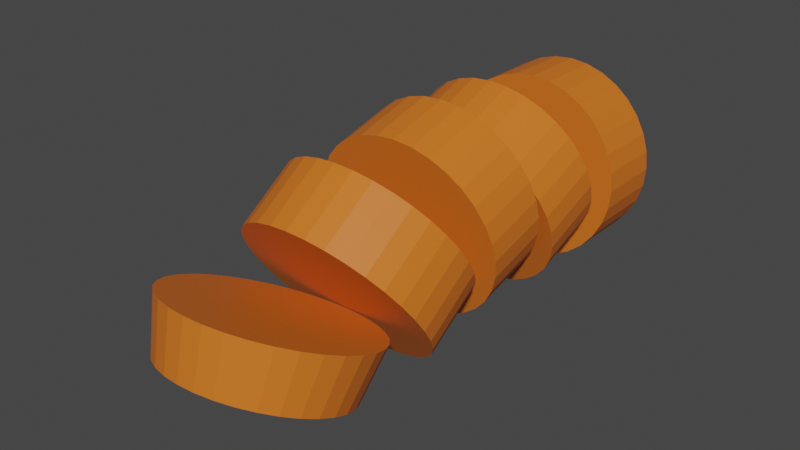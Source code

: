 # Source: carrot_kruzhok_7.blend  (saved by Blender 3.4.6; exported with 4.5.12 LTS)
import bpy
from mathutils import Matrix  # noqa: F401  (used for matrix-valued properties, if any)

bpy.ops.wm.read_factory_settings(use_empty=True)
scene = bpy.context.scene
scene.name = 'Scene'

# ---- collections
col_collection = bpy.data.collections.new('Collection'); scene.collection.children.link(col_collection)

# ---- materials (node trees are filled in below, after node groups)
mat_material_001 = bpy.data.materials.new('Material.001')
mat_material_001.use_transparent_shadow = False

# ---- material node trees
mat_material_001.use_nodes = True; mat_material_001.node_tree.nodes.clear()
_N = mat_material_001.node_tree.nodes; _L = mat_material_001.node_tree.links
n0 = _N.new('ShaderNodeBsdfPrincipled'); n0.name = 'Principled BSDF'; n0.location = (10, 300)
n0.distribution = 'GGX'
n0.subsurface_method = 'RANDOM_WALK_SKIN'
n0.inputs[0].default_value = (0.723, 0.1657, 0.01535, 1.0)
n0.inputs[3].default_value = 1.45
n0.inputs[27].default_value = (0.0, 0.0, 0.0, 1.0)
n0.inputs[28].default_value = 1.0
n1 = _N.new('ShaderNodeOutputMaterial'); n1.name = 'Material Output'; n1.location = (300, 300)
_L.new(n0.outputs[0], n1.inputs[0])
n1.is_active_output = True

# ---- world
world_world = bpy.data.worlds.new('World'); scene.world = world_world
world_world.use_nodes = True; world_world.node_tree.nodes.clear()
_N = world_world.node_tree.nodes; _L = world_world.node_tree.links
n0 = _N.new('ShaderNodeOutputWorld'); n0.name = 'World Output'; n0.location = (300, 300)
n1 = _N.new('ShaderNodeBackground'); n1.name = 'Background'; n1.location = (10, 300)
n1.inputs[0].default_value = (0.05088, 0.05088, 0.05088, 1.0)
_L.new(n1.outputs[0], n0.inputs[0])
n0.is_active_output = True
world_world.color = (0.05088, 0.05088, 0.05088)
world_world.use_sun_shadow = False
world_world.sun_shadow_jitter_overblur = 0.0

# ---- meshes
me_circle_009 = bpy.data.meshes.new('Circle.009')
me_circle_009.from_pydata([(0.4598, -1.11, -4.033), (0.4598, -1.11, -4.465), (0.6676, -0.9991, -4.465), (0.6676, -0.9991, -4.033), (0.2344, 1.179, -4.033), (0.2344, 1.179, -4.465), (-3.004e-09, 1.202, -4.465), (-3.004e-09, 1.202, -4.033), (-0.8497, 0.8497, -4.033), (-0.8497, 0.8497, -4.465), (-0.9991, 0.6676, -4.465), (-0.9991, 0.6676, -4.033), (0.2344, -1.179, -4.033), (0.2344, -1.179, -4.465), (0.4598, 1.11, -4.033), (0.4598, 1.11, -4.465), (-0.6676, 0.9991, -4.033), (-0.6676, 0.9991, -4.465), (-3.004e-09, -1.202, -4.033), (-3.004e-09, -1.202, -4.465), (0.6676, 0.9991, -4.033), (0.6676, 0.9991, -4.465), (-0.4598, 1.11, -4.033), (-0.4598, 1.11, -4.465), (-0.2344, -1.179, -4.033), (-0.2344, -1.179, -4.465), (0.8497, 0.8497, -4.033), (0.8497, 0.8497, -4.465), (-0.2344, 1.179, -4.033), (-0.2344, 1.179, -4.465), (-0.4598, -1.11, -4.033), (-0.4598, -1.11, -4.465), (0.9991, 0.6676, -4.033), (0.9991, 0.6676, -4.465), (-0.6676, -0.9991, -4.033), (-0.6676, -0.9991, -4.465), (1.11, 0.4598, -4.033), (1.11, 0.4598, -4.465), (-0.8497, -0.8497, -4.033), (-0.8497, -0.8497, -4.465), (1.179, 0.2344, -4.033), (1.179, 0.2344, -4.465), (-0.9991, -0.6676, -4.033), (-0.9991, -0.6676, -4.465), (1.202, 3.03e-07, -4.033), (1.202, 3.356e-07, -4.465), (-1.11, -0.4598, -4.033), (-1.11, -0.4598, -4.465), (1.179, -0.2344, -4.033), (1.179, -0.2344, -4.465), (-1.179, -0.2344, -4.033), (-1.179, -0.2344, -4.465), (1.11, -0.4598, -4.033), (1.11, -0.4598, -4.465), (-1.202, 3.03e-07, -4.033), (-1.202, 3.356e-07, -4.465), (0.9991, -0.6676, -4.033), (0.9991, -0.6676, -4.465), (-1.179, 0.2344, -4.033), (-1.179, 0.2344, -4.465), (0.8497, -0.8497, -4.033), (0.8497, -0.8497, -4.465), (-1.11, 0.4598, -4.033), (-1.11, 0.4598, -4.465)], [], [(62, 11, 10, 63), (60, 3, 2, 61), (58, 62, 63, 59), (56, 60, 61, 57), (54, 58, 59, 55), (52, 56, 57, 53), (50, 54, 55, 51), (48, 52, 53, 49), (46, 50, 51, 47), (44, 48, 49, 45), (42, 46, 47, 43), (40, 44, 45, 41), (38, 42, 43, 39), (36, 40, 41, 37), (34, 38, 39, 35), (32, 36, 37, 33), (30, 34, 35, 31), (28, 7, 6, 29), (26, 32, 33, 27), (24, 30, 31, 25), (22, 28, 29, 23), (20, 26, 27, 21), (18, 24, 25, 19), (16, 22, 23, 17), (14, 20, 21, 15), (12, 18, 19, 13), (8, 16, 17, 9), (4, 14, 15, 5), (0, 12, 13, 1), (11, 8, 9, 10), (7, 4, 5, 6), (3, 0, 1, 2), (10, 9, 17, 23, 29, 6, 5, 15, 21, 27, 33, 37, 41, 45, 49, 53, 57, 61, 2, 1, 13, 19, 25, 31, 35, 39, 43, 47, 51, 55, 59, 63), (11, 62, 58, 54, 50, 46, 42, 38, 34, 30, 24, 18, 12, 0, 3, 60, 56, 52, 48, 44, 40, 36, 32, 26, 20, 14, 4, 7, 28, 22, 16, 8)])
_uv = me_circle_009.uv_layers.new(name='UVMap')
_uv.uv.foreach_set('vector', [0.0, 0.0, 0.0, 0.0, 0.0, 0.0, 0.0, 0.0, 0.0, 0.0, 0.0, 0.0, 0.0, 0.0, 0.0, 0.0, 0.0, 0.0, 0.0, 0.0, 0.0, 0.0, 0.0, 0.0, 0.0, 0.0, 0.0, 0.0, 0.0, 0.0, 0.0, 0.0, 0.0, 0.0, 0.0, 0.0, 0.0, 0.0, 0.0, 0.0, 0.0, 0.0, 0.0, 0.0, 0.0, 0.0, 0.0, 0.0, 0.0, 0.0, 0.0, 0.0, 0.0, 0.0, 0.0, 0.0, 0.0, 0.0, 0.0, 0.0, 0.0, 0.0, 0.0, 0.0, 0.0, 0.0, 0.0, 0.0, 0.0, 0.0, 0.0, 0.0, 0.0, 0.0, 0.0, 0.0, 0.0, 0.0, 0.0, 0.0, 0.0, 0.0, 0.0, 0.0, 0.0, 0.0, 0.0, 0.0, 0.0, 0.0, 0.0, 0.0, 0.0, 0.0, 0.0, 0.0, 0.0, 0.0, 0.0, 0.0, 0.0, 0.0, 0.0, 0.0, 0.0, 0.0, 0.0, 0.0, 0.0, 0.0, 0.0, 0.0, 0.0, 0.0, 0.0, 0.0, 0.0, 0.0, 0.0, 0.0, 0.0, 0.0, 0.0, 0.0, 0.0, 0.0, 0.0, 0.0, 0.0, 0.0, 0.0, 0.0, 0.0, 0.0, 0.0, 0.0, 0.0, 0.0, 0.0, 0.0, 0.0, 0.0, 0.0, 0.0, 0.0, 0.0, 0.0, 0.0, 0.0, 0.0, 0.0, 0.0, 0.0, 0.0, 0.0, 0.0, 0.0, 0.0, 0.0, 0.0, 0.0, 0.0, 0.0, 0.0, 0.0, 0.0, 0.0, 0.0, 0.0, 0.0, 0.0, 0.0, 0.0, 0.0, 0.0, 0.0, 0.0, 0.0, 0.0, 0.0, 0.0, 0.0, 0.0, 0.0, 0.0, 0.0, 0.0, 0.0, 0.0, 0.0, 0.0, 0.0, 0.0, 0.0, 0.0, 0.0, 0.0, 0.0, 0.0, 0.0, 0.0, 0.0, 0.0, 0.0, 0.0, 0.0, 0.0, 0.0, 0.0, 0.0, 0.0, 0.0, 0.0, 0.0, 0.0, 0.0, 0.0, 0.0, 0.0, 0.0, 0.0, 0.0, 0.0, 0.0, 0.0, 0.0, 0.0, 0.0, 0.0, 0.0, 0.0, 0.0, 0.0, 0.0, 0.0, 0.0, 0.0, 0.0, 0.0, 0.0, 0.0, 0.0, 0.0, 0.0, 0.0, 0.0, 0.0, 0.0, 0.0, 0.0, 0.0, 0.0, 0.0, 0.0, 0.0, 0.0, 0.0, 0.0, 0.0, 0.0, 0.0, 0.0, 0.0, 0.0, 0.0, 0.0, 0.0, 0.0, 0.0, 0.0, 0.0, 0.0, 0.0, 0.0, 0.0, 0.0, 0.0, 0.0, 0.0, 0.0, 0.0, 0.0, 0.0, 0.0, 0.0, 0.0, 0.0, 0.0, 0.0, 0.0, 0.0, 0.0, 0.0, 0.0, 0.0, 0.0, 0.0, 0.0, 0.0, 0.0, 0.0, 0.0, 0.0, 0.0, 0.0, 0.0, 0.0, 0.0, 0.0, 0.0, 0.0, 0.0, 0.0, 0.0, 0.0, 0.0, 0.0, 0.0, 0.0, 0.0, 0.0, 0.0, 0.0, 0.0, 0.0, 0.0, 0.0, 0.0, 0.0, 0.0, 0.0, 0.0, 0.0, 0.0, 0.0, 0.0, 0.0, 0.0, 0.0, 0.0, 0.0, 0.0, 0.0, 0.0, 0.0, 0.0, 0.0, 0.0, 0.0, 0.0, 0.0, 0.0, 0.0, 0.0, 0.0, 0.0, 0.0, 0.0, 0.0, 0.0, 0.0, 0.0, 0.0, 0.0, 0.0, 0.0, 0.0, 0.0, 0.0, 0.0, 0.0, 0.0, 0.0, 0.0, 0.0, 0.0, 0.0, 0.0, 0.0, 0.0, 0.0, 0.0, 0.0, 0.0])
me_circle_009.materials.append(mat_material_001)
me_circle_009.update()
me_circle_010 = bpy.data.meshes.new('Circle.010')
me_circle_010.from_pydata([(0.4598, -1.11, -3.601), (0.4598, -1.11, -4.033), (0.6676, -0.9991, -4.033), (0.6676, -0.9991, -3.601), (0.2344, 1.179, -3.601), (0.2344, 1.179, -4.033), (-3.004e-09, 1.202, -4.033), (-3.004e-09, 1.202, -3.601), (-0.8497, 0.8497, -3.601), (-0.8497, 0.8497, -4.033), (-0.9991, 0.6676, -4.033), (-0.9991, 0.6676, -3.601), (0.2344, -1.179, -3.601), (0.2344, -1.179, -4.033), (0.4598, 1.11, -3.601), (0.4598, 1.11, -4.033), (-0.6676, 0.9991, -3.601), (-0.6676, 0.9991, -4.033), (-3.004e-09, -1.202, -3.601), (-3.004e-09, -1.202, -4.033), (0.6676, 0.9991, -3.601), (0.6676, 0.9991, -4.033), (-0.4598, 1.11, -3.601), (-0.4598, 1.11, -4.033), (-0.2344, -1.179, -3.601), (-0.2344, -1.179, -4.033), (0.8497, 0.8497, -3.601), (0.8497, 0.8497, -4.033), (-0.2344, 1.179, -3.601), (-0.2344, 1.179, -4.033), (-0.4598, -1.11, -3.601), (-0.4598, -1.11, -4.033), (0.9991, 0.6676, -3.601), (0.9991, 0.6676, -4.033), (-0.6676, -0.9991, -3.601), (-0.6676, -0.9991, -4.033), (1.11, 0.4598, -3.601), (1.11, 0.4598, -4.033), (-0.8497, -0.8497, -3.601), (-0.8497, -0.8497, -4.033), (1.179, 0.2344, -3.601), (1.179, 0.2344, -4.033), (-0.9991, -0.6676, -3.601), (-0.9991, -0.6676, -4.033), (1.202, 2.704e-07, -3.601), (1.202, 3.03e-07, -4.033), (-1.11, -0.4598, -3.601), (-1.11, -0.4598, -4.033), (1.179, -0.2344, -3.601), (1.179, -0.2344, -4.033), (-1.179, -0.2344, -3.601), (-1.179, -0.2344, -4.033), (1.11, -0.4598, -3.601), (1.11, -0.4598, -4.033), (-1.202, 2.704e-07, -3.601), (-1.202, 3.03e-07, -4.033), (0.9991, -0.6676, -3.601), (0.9991, -0.6676, -4.033), (-1.179, 0.2344, -3.601), (-1.179, 0.2344, -4.033), (0.8497, -0.8497, -3.601), (0.8497, -0.8497, -4.033), (-1.11, 0.4598, -3.601), (-1.11, 0.4598, -4.033)], [], [(62, 11, 10, 63), (60, 3, 2, 61), (58, 62, 63, 59), (56, 60, 61, 57), (54, 58, 59, 55), (52, 56, 57, 53), (50, 54, 55, 51), (48, 52, 53, 49), (46, 50, 51, 47), (44, 48, 49, 45), (42, 46, 47, 43), (40, 44, 45, 41), (38, 42, 43, 39), (36, 40, 41, 37), (34, 38, 39, 35), (32, 36, 37, 33), (30, 34, 35, 31), (28, 7, 6, 29), (26, 32, 33, 27), (24, 30, 31, 25), (22, 28, 29, 23), (20, 26, 27, 21), (18, 24, 25, 19), (16, 22, 23, 17), (14, 20, 21, 15), (12, 18, 19, 13), (8, 16, 17, 9), (4, 14, 15, 5), (0, 12, 13, 1), (11, 8, 9, 10), (7, 4, 5, 6), (3, 0, 1, 2), (10, 9, 17, 23, 29, 6, 5, 15, 21, 27, 33, 37, 41, 45, 49, 53, 57, 61, 2, 1, 13, 19, 25, 31, 35, 39, 43, 47, 51, 55, 59, 63), (11, 62, 58, 54, 50, 46, 42, 38, 34, 30, 24, 18, 12, 0, 3, 60, 56, 52, 48, 44, 40, 36, 32, 26, 20, 14, 4, 7, 28, 22, 16, 8)])
_uv = me_circle_010.uv_layers.new(name='UVMap')
_uv.uv.foreach_set('vector', [0.0, 0.0, 0.0, 0.0, 0.0, 0.0, 0.0, 0.0, 0.0, 0.0, 0.0, 0.0, 0.0, 0.0, 0.0, 0.0, 0.0, 0.0, 0.0, 0.0, 0.0, 0.0, 0.0, 0.0, 0.0, 0.0, 0.0, 0.0, 0.0, 0.0, 0.0, 0.0, 0.0, 0.0, 0.0, 0.0, 0.0, 0.0, 0.0, 0.0, 0.0, 0.0, 0.0, 0.0, 0.0, 0.0, 0.0, 0.0, 0.0, 0.0, 0.0, 0.0, 0.0, 0.0, 0.0, 0.0, 0.0, 0.0, 0.0, 0.0, 0.0, 0.0, 0.0, 0.0, 0.0, 0.0, 0.0, 0.0, 0.0, 0.0, 0.0, 0.0, 0.0, 0.0, 0.0, 0.0, 0.0, 0.0, 0.0, 0.0, 0.0, 0.0, 0.0, 0.0, 0.0, 0.0, 0.0, 0.0, 0.0, 0.0, 0.0, 0.0, 0.0, 0.0, 0.0, 0.0, 0.0, 0.0, 0.0, 0.0, 0.0, 0.0, 0.0, 0.0, 0.0, 0.0, 0.0, 0.0, 0.0, 0.0, 0.0, 0.0, 0.0, 0.0, 0.0, 0.0, 0.0, 0.0, 0.0, 0.0, 0.0, 0.0, 0.0, 0.0, 0.0, 0.0, 0.0, 0.0, 0.0, 0.0, 0.0, 0.0, 0.0, 0.0, 0.0, 0.0, 0.0, 0.0, 0.0, 0.0, 0.0, 0.0, 0.0, 0.0, 0.0, 0.0, 0.0, 0.0, 0.0, 0.0, 0.0, 0.0, 0.0, 0.0, 0.0, 0.0, 0.0, 0.0, 0.0, 0.0, 0.0, 0.0, 0.0, 0.0, 0.0, 0.0, 0.0, 0.0, 0.0, 0.0, 0.0, 0.0, 0.0, 0.0, 0.0, 0.0, 0.0, 0.0, 0.0, 0.0, 0.0, 0.0, 0.0, 0.0, 0.0, 0.0, 0.0, 0.0, 0.0, 0.0, 0.0, 0.0, 0.0, 0.0, 0.0, 0.0, 0.0, 0.0, 0.0, 0.0, 0.0, 0.0, 0.0, 0.0, 0.0, 0.0, 0.0, 0.0, 0.0, 0.0, 0.0, 0.0, 0.0, 0.0, 0.0, 0.0, 0.0, 0.0, 0.0, 0.0, 0.0, 0.0, 0.0, 0.0, 0.0, 0.0, 0.0, 0.0, 0.0, 0.0, 0.0, 0.0, 0.0, 0.0, 0.0, 0.0, 0.0, 0.0, 0.0, 0.0, 0.0, 0.0, 0.0, 0.0, 0.0, 0.0, 0.0, 0.0, 0.0, 0.0, 0.0, 0.0, 0.0, 0.0, 0.0, 0.0, 0.0, 0.0, 0.0, 0.0, 0.0, 0.0, 0.0, 0.0, 0.0, 0.0, 0.0, 0.0, 0.0, 0.0, 0.0, 0.0, 0.0, 0.0, 0.0, 0.0, 0.0, 0.0, 0.0, 0.0, 0.0, 0.0, 0.0, 0.0, 0.0, 0.0, 0.0, 0.0, 0.0, 0.0, 0.0, 0.0, 0.0, 0.0, 0.0, 0.0, 0.0, 0.0, 0.0, 0.0, 0.0, 0.0, 0.0, 0.0, 0.0, 0.0, 0.0, 0.0, 0.0, 0.0, 0.0, 0.0, 0.0, 0.0, 0.0, 0.0, 0.0, 0.0, 0.0, 0.0, 0.0, 0.0, 0.0, 0.0, 0.0, 0.0, 0.0, 0.0, 0.0, 0.0, 0.0, 0.0, 0.0, 0.0, 0.0, 0.0, 0.0, 0.0, 0.0, 0.0, 0.0, 0.0, 0.0, 0.0, 0.0, 0.0, 0.0, 0.0, 0.0, 0.0, 0.0, 0.0, 0.0, 0.0, 0.0, 0.0, 0.0, 0.0, 0.0, 0.0, 0.0, 0.0, 0.0, 0.0, 0.0, 0.0, 0.0, 0.0, 0.0, 0.0, 0.0, 0.0, 0.0, 0.0, 0.0, 0.0, 0.0, 0.0, 0.0, 0.0, 0.0, 0.0, 0.0, 0.0])
me_circle_010.materials.append(mat_material_001)
me_circle_010.update()
me_circle_011 = bpy.data.meshes.new('Circle.011')
me_circle_011.from_pydata([(0.4598, -1.11, -3.169), (0.4598, -1.11, -3.601), (0.6676, -0.9991, -3.601), (0.6676, -0.9991, -3.169), (0.2344, 1.179, -3.169), (0.2344, 1.179, -3.601), (-3.004e-09, 1.202, -3.601), (-3.004e-09, 1.202, -3.169), (-0.8497, 0.8497, -3.169), (-0.8497, 0.8497, -3.601), (-0.9991, 0.6676, -3.601), (-0.9991, 0.6676, -3.169), (0.2344, -1.179, -3.169), (0.2344, -1.179, -3.601), (0.4598, 1.11, -3.169), (0.4598, 1.11, -3.601), (-0.6676, 0.9991, -3.169), (-0.6676, 0.9991, -3.601), (-3.004e-09, -1.202, -3.169), (-3.004e-09, -1.202, -3.601), (0.6676, 0.9991, -3.169), (0.6676, 0.9991, -3.601), (-0.4598, 1.11, -3.169), (-0.4598, 1.11, -3.601), (-0.2344, -1.179, -3.169), (-0.2344, -1.179, -3.601), (0.8497, 0.8497, -3.169), (0.8497, 0.8497, -3.601), (-0.2344, 1.179, -3.169), (-0.2344, 1.179, -3.601), (-0.4598, -1.11, -3.169), (-0.4598, -1.11, -3.601), (0.9991, 0.6676, -3.169), (0.9991, 0.6676, -3.601), (-0.6676, -0.9991, -3.169), (-0.6676, -0.9991, -3.601), (1.11, 0.4598, -3.169), (1.11, 0.4598, -3.601), (-0.8497, -0.8497, -3.169), (-0.8497, -0.8497, -3.601), (1.179, 0.2344, -3.169), (1.179, 0.2344, -3.601), (-0.9991, -0.6676, -3.169), (-0.9991, -0.6676, -3.601), (1.202, 2.377e-07, -3.169), (1.202, 2.704e-07, -3.601), (-1.11, -0.4598, -3.169), (-1.11, -0.4598, -3.601), (1.179, -0.2344, -3.169), (1.179, -0.2344, -3.601), (-1.179, -0.2344, -3.169), (-1.179, -0.2344, -3.601), (1.11, -0.4598, -3.169), (1.11, -0.4598, -3.601), (-1.202, 2.377e-07, -3.169), (-1.202, 2.704e-07, -3.601), (0.9991, -0.6676, -3.169), (0.9991, -0.6676, -3.601), (-1.179, 0.2344, -3.169), (-1.179, 0.2344, -3.601), (0.8497, -0.8497, -3.169), (0.8497, -0.8497, -3.601), (-1.11, 0.4598, -3.169), (-1.11, 0.4598, -3.601)], [], [(62, 11, 10, 63), (60, 3, 2, 61), (58, 62, 63, 59), (56, 60, 61, 57), (54, 58, 59, 55), (52, 56, 57, 53), (50, 54, 55, 51), (48, 52, 53, 49), (46, 50, 51, 47), (44, 48, 49, 45), (42, 46, 47, 43), (40, 44, 45, 41), (38, 42, 43, 39), (36, 40, 41, 37), (34, 38, 39, 35), (32, 36, 37, 33), (30, 34, 35, 31), (28, 7, 6, 29), (26, 32, 33, 27), (24, 30, 31, 25), (22, 28, 29, 23), (20, 26, 27, 21), (18, 24, 25, 19), (16, 22, 23, 17), (14, 20, 21, 15), (12, 18, 19, 13), (8, 16, 17, 9), (4, 14, 15, 5), (0, 12, 13, 1), (11, 8, 9, 10), (7, 4, 5, 6), (3, 0, 1, 2), (10, 9, 17, 23, 29, 6, 5, 15, 21, 27, 33, 37, 41, 45, 49, 53, 57, 61, 2, 1, 13, 19, 25, 31, 35, 39, 43, 47, 51, 55, 59, 63), (11, 62, 58, 54, 50, 46, 42, 38, 34, 30, 24, 18, 12, 0, 3, 60, 56, 52, 48, 44, 40, 36, 32, 26, 20, 14, 4, 7, 28, 22, 16, 8)])
_uv = me_circle_011.uv_layers.new(name='UVMap')
_uv.uv.foreach_set('vector', [0.0, 0.0, 0.0, 0.0, 0.0, 0.0, 0.0, 0.0, 0.0, 0.0, 0.0, 0.0, 0.0, 0.0, 0.0, 0.0, 0.0, 0.0, 0.0, 0.0, 0.0, 0.0, 0.0, 0.0, 0.0, 0.0, 0.0, 0.0, 0.0, 0.0, 0.0, 0.0, 0.0, 0.0, 0.0, 0.0, 0.0, 0.0, 0.0, 0.0, 0.0, 0.0, 0.0, 0.0, 0.0, 0.0, 0.0, 0.0, 0.0, 0.0, 0.0, 0.0, 0.0, 0.0, 0.0, 0.0, 0.0, 0.0, 0.0, 0.0, 0.0, 0.0, 0.0, 0.0, 0.0, 0.0, 0.0, 0.0, 0.0, 0.0, 0.0, 0.0, 0.0, 0.0, 0.0, 0.0, 0.0, 0.0, 0.0, 0.0, 0.0, 0.0, 0.0, 0.0, 0.0, 0.0, 0.0, 0.0, 0.0, 0.0, 0.0, 0.0, 0.0, 0.0, 0.0, 0.0, 0.0, 0.0, 0.0, 0.0, 0.0, 0.0, 0.0, 0.0, 0.0, 0.0, 0.0, 0.0, 0.0, 0.0, 0.0, 0.0, 0.0, 0.0, 0.0, 0.0, 0.0, 0.0, 0.0, 0.0, 0.0, 0.0, 0.0, 0.0, 0.0, 0.0, 0.0, 0.0, 0.0, 0.0, 0.0, 0.0, 0.0, 0.0, 0.0, 0.0, 0.0, 0.0, 0.0, 0.0, 0.0, 0.0, 0.0, 0.0, 0.0, 0.0, 0.0, 0.0, 0.0, 0.0, 0.0, 0.0, 0.0, 0.0, 0.0, 0.0, 0.0, 0.0, 0.0, 0.0, 0.0, 0.0, 0.0, 0.0, 0.0, 0.0, 0.0, 0.0, 0.0, 0.0, 0.0, 0.0, 0.0, 0.0, 0.0, 0.0, 0.0, 0.0, 0.0, 0.0, 0.0, 0.0, 0.0, 0.0, 0.0, 0.0, 0.0, 0.0, 0.0, 0.0, 0.0, 0.0, 0.0, 0.0, 0.0, 0.0, 0.0, 0.0, 0.0, 0.0, 0.0, 0.0, 0.0, 0.0, 0.0, 0.0, 0.0, 0.0, 0.0, 0.0, 0.0, 0.0, 0.0, 0.0, 0.0, 0.0, 0.0, 0.0, 0.0, 0.0, 0.0, 0.0, 0.0, 0.0, 0.0, 0.0, 0.0, 0.0, 0.0, 0.0, 0.0, 0.0, 0.0, 0.0, 0.0, 0.0, 0.0, 0.0, 0.0, 0.0, 0.0, 0.0, 0.0, 0.0, 0.0, 0.0, 0.0, 0.0, 0.0, 0.0, 0.0, 0.0, 0.0, 0.0, 0.0, 0.0, 0.0, 0.0, 0.0, 0.0, 0.0, 0.0, 0.0, 0.0, 0.0, 0.0, 0.0, 0.0, 0.0, 0.0, 0.0, 0.0, 0.0, 0.0, 0.0, 0.0, 0.0, 0.0, 0.0, 0.0, 0.0, 0.0, 0.0, 0.0, 0.0, 0.0, 0.0, 0.0, 0.0, 0.0, 0.0, 0.0, 0.0, 0.0, 0.0, 0.0, 0.0, 0.0, 0.0, 0.0, 0.0, 0.0, 0.0, 0.0, 0.0, 0.0, 0.0, 0.0, 0.0, 0.0, 0.0, 0.0, 0.0, 0.0, 0.0, 0.0, 0.0, 0.0, 0.0, 0.0, 0.0, 0.0, 0.0, 0.0, 0.0, 0.0, 0.0, 0.0, 0.0, 0.0, 0.0, 0.0, 0.0, 0.0, 0.0, 0.0, 0.0, 0.0, 0.0, 0.0, 0.0, 0.0, 0.0, 0.0, 0.0, 0.0, 0.0, 0.0, 0.0, 0.0, 0.0, 0.0, 0.0, 0.0, 0.0, 0.0, 0.0, 0.0, 0.0, 0.0, 0.0, 0.0, 0.0, 0.0, 0.0, 0.0, 0.0, 0.0, 0.0, 0.0, 0.0, 0.0, 0.0, 0.0, 0.0, 0.0, 0.0, 0.0, 0.0, 0.0, 0.0, 0.0, 0.0, 0.0])
me_circle_011.materials.append(mat_material_001)
me_circle_011.update()
me_circle_012 = bpy.data.meshes.new('Circle.012')
me_circle_012.from_pydata([(0.4598, -1.11, -2.737), (0.4598, -1.11, -3.169), (0.6676, -0.9991, -3.169), (0.6676, -0.9991, -2.737), (0.2344, 1.179, -2.737), (0.2344, 1.179, -3.169), (-3.004e-09, 1.202, -3.169), (-3.004e-09, 1.202, -2.737), (-0.8497, 0.8497, -2.737), (-0.8497, 0.8497, -3.169), (-0.9991, 0.6676, -3.169), (-0.9991, 0.6676, -2.737), (0.2344, -1.179, -2.737), (0.2344, -1.179, -3.169), (0.4598, 1.11, -2.737), (0.4598, 1.11, -3.169), (-0.6676, 0.9991, -2.737), (-0.6676, 0.9991, -3.169), (-3.004e-09, -1.202, -2.737), (-3.004e-09, -1.202, -3.169), (0.6676, 0.9991, -2.737), (0.6676, 0.9991, -3.169), (-0.4598, 1.11, -2.737), (-0.4598, 1.11, -3.169), (-0.2344, -1.179, -2.737), (-0.2344, -1.179, -3.169), (0.8497, 0.8497, -2.737), (0.8497, 0.8497, -3.169), (-0.2344, 1.179, -2.737), (-0.2344, 1.179, -3.169), (-0.4598, -1.11, -2.737), (-0.4598, -1.11, -3.169), (0.9991, 0.6676, -2.737), (0.9991, 0.6676, -3.169), (-0.6676, -0.9991, -2.737), (-0.6676, -0.9991, -3.169), (1.11, 0.4598, -2.737), (1.11, 0.4598, -3.169), (-0.8497, -0.8497, -2.737), (-0.8497, -0.8497, -3.169), (1.179, 0.2344, -2.737), (1.179, 0.2344, -3.169), (-0.9991, -0.6676, -2.737), (-0.9991, -0.6676, -3.169), (1.202, 2.051e-07, -2.737), (1.202, 2.377e-07, -3.169), (-1.11, -0.4598, -2.737), (-1.11, -0.4598, -3.169), (1.179, -0.2344, -2.737), (1.179, -0.2344, -3.169), (-1.179, -0.2344, -2.737), (-1.179, -0.2344, -3.169), (1.11, -0.4598, -2.737), (1.11, -0.4598, -3.169), (-1.202, 2.051e-07, -2.737), (-1.202, 2.377e-07, -3.169), (0.9991, -0.6676, -2.737), (0.9991, -0.6676, -3.169), (-1.179, 0.2344, -2.737), (-1.179, 0.2344, -3.169), (0.8497, -0.8497, -2.737), (0.8497, -0.8497, -3.169), (-1.11, 0.4598, -2.737), (-1.11, 0.4598, -3.169)], [], [(62, 11, 10, 63), (60, 3, 2, 61), (58, 62, 63, 59), (56, 60, 61, 57), (54, 58, 59, 55), (52, 56, 57, 53), (50, 54, 55, 51), (48, 52, 53, 49), (46, 50, 51, 47), (44, 48, 49, 45), (42, 46, 47, 43), (40, 44, 45, 41), (38, 42, 43, 39), (36, 40, 41, 37), (34, 38, 39, 35), (32, 36, 37, 33), (30, 34, 35, 31), (28, 7, 6, 29), (26, 32, 33, 27), (24, 30, 31, 25), (22, 28, 29, 23), (20, 26, 27, 21), (18, 24, 25, 19), (16, 22, 23, 17), (14, 20, 21, 15), (12, 18, 19, 13), (8, 16, 17, 9), (4, 14, 15, 5), (0, 12, 13, 1), (11, 8, 9, 10), (7, 4, 5, 6), (3, 0, 1, 2), (10, 9, 17, 23, 29, 6, 5, 15, 21, 27, 33, 37, 41, 45, 49, 53, 57, 61, 2, 1, 13, 19, 25, 31, 35, 39, 43, 47, 51, 55, 59, 63), (11, 62, 58, 54, 50, 46, 42, 38, 34, 30, 24, 18, 12, 0, 3, 60, 56, 52, 48, 44, 40, 36, 32, 26, 20, 14, 4, 7, 28, 22, 16, 8)])
_uv = me_circle_012.uv_layers.new(name='UVMap')
_uv.uv.foreach_set('vector', [0.0, 0.0, 0.0, 0.0, 0.0, 0.0, 0.0, 0.0, 0.0, 0.0, 0.0, 0.0, 0.0, 0.0, 0.0, 0.0, 0.0, 0.0, 0.0, 0.0, 0.0, 0.0, 0.0, 0.0, 0.0, 0.0, 0.0, 0.0, 0.0, 0.0, 0.0, 0.0, 0.0, 0.0, 0.0, 0.0, 0.0, 0.0, 0.0, 0.0, 0.0, 0.0, 0.0, 0.0, 0.0, 0.0, 0.0, 0.0, 0.0, 0.0, 0.0, 0.0, 0.0, 0.0, 0.0, 0.0, 0.0, 0.0, 0.0, 0.0, 0.0, 0.0, 0.0, 0.0, 0.0, 0.0, 0.0, 0.0, 0.0, 0.0, 0.0, 0.0, 0.0, 0.0, 0.0, 0.0, 0.0, 0.0, 0.0, 0.0, 0.0, 0.0, 0.0, 0.0, 0.0, 0.0, 0.0, 0.0, 0.0, 0.0, 0.0, 0.0, 0.0, 0.0, 0.0, 0.0, 0.0, 0.0, 0.0, 0.0, 0.0, 0.0, 0.0, 0.0, 0.0, 0.0, 0.0, 0.0, 0.0, 0.0, 0.0, 0.0, 0.0, 0.0, 0.0, 0.0, 0.0, 0.0, 0.0, 0.0, 0.0, 0.0, 0.0, 0.0, 0.0, 0.0, 0.0, 0.0, 0.0, 0.0, 0.0, 0.0, 0.0, 0.0, 0.0, 0.0, 0.0, 0.0, 0.0, 0.0, 0.0, 0.0, 0.0, 0.0, 0.0, 0.0, 0.0, 0.0, 0.0, 0.0, 0.0, 0.0, 0.0, 0.0, 0.0, 0.0, 0.0, 0.0, 0.0, 0.0, 0.0, 0.0, 0.0, 0.0, 0.0, 0.0, 0.0, 0.0, 0.0, 0.0, 0.0, 0.0, 0.0, 0.0, 0.0, 0.0, 0.0, 0.0, 0.0, 0.0, 0.0, 0.0, 0.0, 0.0, 0.0, 0.0, 0.0, 0.0, 0.0, 0.0, 0.0, 0.0, 0.0, 0.0, 0.0, 0.0, 0.0, 0.0, 0.0, 0.0, 0.0, 0.0, 0.0, 0.0, 0.0, 0.0, 0.0, 0.0, 0.0, 0.0, 0.0, 0.0, 0.0, 0.0, 0.0, 0.0, 0.0, 0.0, 0.0, 0.0, 0.0, 0.0, 0.0, 0.0, 0.0, 0.0, 0.0, 0.0, 0.0, 0.0, 0.0, 0.0, 0.0, 0.0, 0.0, 0.0, 0.0, 0.0, 0.0, 0.0, 0.0, 0.0, 0.0, 0.0, 0.0, 0.0, 0.0, 0.0, 0.0, 0.0, 0.0, 0.0, 0.0, 0.0, 0.0, 0.0, 0.0, 0.0, 0.0, 0.0, 0.0, 0.0, 0.0, 0.0, 0.0, 0.0, 0.0, 0.0, 0.0, 0.0, 0.0, 0.0, 0.0, 0.0, 0.0, 0.0, 0.0, 0.0, 0.0, 0.0, 0.0, 0.0, 0.0, 0.0, 0.0, 0.0, 0.0, 0.0, 0.0, 0.0, 0.0, 0.0, 0.0, 0.0, 0.0, 0.0, 0.0, 0.0, 0.0, 0.0, 0.0, 0.0, 0.0, 0.0, 0.0, 0.0, 0.0, 0.0, 0.0, 0.0, 0.0, 0.0, 0.0, 0.0, 0.0, 0.0, 0.0, 0.0, 0.0, 0.0, 0.0, 0.0, 0.0, 0.0, 0.0, 0.0, 0.0, 0.0, 0.0, 0.0, 0.0, 0.0, 0.0, 0.0, 0.0, 0.0, 0.0, 0.0, 0.0, 0.0, 0.0, 0.0, 0.0, 0.0, 0.0, 0.0, 0.0, 0.0, 0.0, 0.0, 0.0, 0.0, 0.0, 0.0, 0.0, 0.0, 0.0, 0.0, 0.0, 0.0, 0.0, 0.0, 0.0, 0.0, 0.0, 0.0, 0.0, 0.0, 0.0, 0.0, 0.0, 0.0, 0.0, 0.0, 0.0, 0.0, 0.0, 0.0, 0.0, 0.0, 0.0, 0.0, 0.0, 0.0])
me_circle_012.materials.append(mat_material_001)
me_circle_012.update()
me_circle_013 = bpy.data.meshes.new('Circle.013')
me_circle_013.from_pydata([(0.4598, -1.11, -2.304), (0.4598, -1.11, -2.737), (0.6676, -0.9991, -2.737), (0.6676, -0.9991, -2.304), (0.2344, 1.179, -2.304), (0.2344, 1.179, -2.737), (-3.004e-09, 1.202, -2.737), (-3.004e-09, 1.202, -2.304), (-0.8497, 0.8497, -2.304), (-0.8497, 0.8497, -2.737), (-0.9991, 0.6676, -2.737), (-0.9991, 0.6676, -2.304), (0.2344, -1.179, -2.304), (0.2344, -1.179, -2.737), (0.4598, 1.11, -2.304), (0.4598, 1.11, -2.737), (-0.6676, 0.9991, -2.304), (-0.6676, 0.9991, -2.737), (-3.004e-09, -1.202, -2.304), (-3.004e-09, -1.202, -2.737), (0.6676, 0.9991, -2.304), (0.6676, 0.9991, -2.737), (-0.4598, 1.11, -2.304), (-0.4598, 1.11, -2.737), (-0.2344, -1.179, -2.304), (-0.2344, -1.179, -2.737), (0.8497, 0.8497, -2.304), (0.8497, 0.8497, -2.737), (-0.2344, 1.179, -2.304), (-0.2344, 1.179, -2.737), (-0.4598, -1.11, -2.304), (-0.4598, -1.11, -2.737), (0.9991, 0.6676, -2.304), (0.9991, 0.6676, -2.737), (-0.6676, -0.9991, -2.304), (-0.6676, -0.9991, -2.737), (1.11, 0.4598, -2.304), (1.11, 0.4598, -2.737), (-0.8497, -0.8497, -2.304), (-0.8497, -0.8497, -2.737), (1.179, 0.2344, -2.304), (1.179, 0.2344, -2.737), (-0.9991, -0.6676, -2.304), (-0.9991, -0.6676, -2.737), (1.202, 1.725e-07, -2.304), (1.202, 2.051e-07, -2.737), (-1.11, -0.4598, -2.304), (-1.11, -0.4598, -2.737), (1.179, -0.2344, -2.304), (1.179, -0.2344, -2.737), (-1.179, -0.2344, -2.304), (-1.179, -0.2344, -2.737), (1.11, -0.4598, -2.304), (1.11, -0.4598, -2.737), (-1.202, 1.725e-07, -2.304), (-1.202, 2.051e-07, -2.737), (0.9991, -0.6676, -2.304), (0.9991, -0.6676, -2.737), (-1.179, 0.2344, -2.304), (-1.179, 0.2344, -2.737), (0.8497, -0.8497, -2.304), (0.8497, -0.8497, -2.737), (-1.11, 0.4598, -2.304), (-1.11, 0.4598, -2.737)], [], [(62, 11, 10, 63), (60, 3, 2, 61), (58, 62, 63, 59), (56, 60, 61, 57), (54, 58, 59, 55), (52, 56, 57, 53), (50, 54, 55, 51), (48, 52, 53, 49), (46, 50, 51, 47), (44, 48, 49, 45), (42, 46, 47, 43), (40, 44, 45, 41), (38, 42, 43, 39), (36, 40, 41, 37), (34, 38, 39, 35), (32, 36, 37, 33), (30, 34, 35, 31), (28, 7, 6, 29), (26, 32, 33, 27), (24, 30, 31, 25), (22, 28, 29, 23), (20, 26, 27, 21), (18, 24, 25, 19), (16, 22, 23, 17), (14, 20, 21, 15), (12, 18, 19, 13), (8, 16, 17, 9), (4, 14, 15, 5), (0, 12, 13, 1), (11, 8, 9, 10), (7, 4, 5, 6), (3, 0, 1, 2), (10, 9, 17, 23, 29, 6, 5, 15, 21, 27, 33, 37, 41, 45, 49, 53, 57, 61, 2, 1, 13, 19, 25, 31, 35, 39, 43, 47, 51, 55, 59, 63), (11, 62, 58, 54, 50, 46, 42, 38, 34, 30, 24, 18, 12, 0, 3, 60, 56, 52, 48, 44, 40, 36, 32, 26, 20, 14, 4, 7, 28, 22, 16, 8)])
_uv = me_circle_013.uv_layers.new(name='UVMap')
_uv.uv.foreach_set('vector', [0.0, 0.0, 0.0, 0.0, 0.0, 0.0, 0.0, 0.0, 0.0, 0.0, 0.0, 0.0, 0.0, 0.0, 0.0, 0.0, 0.0, 0.0, 0.0, 0.0, 0.0, 0.0, 0.0, 0.0, 0.0, 0.0, 0.0, 0.0, 0.0, 0.0, 0.0, 0.0, 0.0, 0.0, 0.0, 0.0, 0.0, 0.0, 0.0, 0.0, 0.0, 0.0, 0.0, 0.0, 0.0, 0.0, 0.0, 0.0, 0.0, 0.0, 0.0, 0.0, 0.0, 0.0, 0.0, 0.0, 0.0, 0.0, 0.0, 0.0, 0.0, 0.0, 0.0, 0.0, 0.0, 0.0, 0.0, 0.0, 0.0, 0.0, 0.0, 0.0, 0.0, 0.0, 0.0, 0.0, 0.0, 0.0, 0.0, 0.0, 0.0, 0.0, 0.0, 0.0, 0.0, 0.0, 0.0, 0.0, 0.0, 0.0, 0.0, 0.0, 0.0, 0.0, 0.0, 0.0, 0.0, 0.0, 0.0, 0.0, 0.0, 0.0, 0.0, 0.0, 0.0, 0.0, 0.0, 0.0, 0.0, 0.0, 0.0, 0.0, 0.0, 0.0, 0.0, 0.0, 0.0, 0.0, 0.0, 0.0, 0.0, 0.0, 0.0, 0.0, 0.0, 0.0, 0.0, 0.0, 0.0, 0.0, 0.0, 0.0, 0.0, 0.0, 0.0, 0.0, 0.0, 0.0, 0.0, 0.0, 0.0, 0.0, 0.0, 0.0, 0.0, 0.0, 0.0, 0.0, 0.0, 0.0, 0.0, 0.0, 0.0, 0.0, 0.0, 0.0, 0.0, 0.0, 0.0, 0.0, 0.0, 0.0, 0.0, 0.0, 0.0, 0.0, 0.0, 0.0, 0.0, 0.0, 0.0, 0.0, 0.0, 0.0, 0.0, 0.0, 0.0, 0.0, 0.0, 0.0, 0.0, 0.0, 0.0, 0.0, 0.0, 0.0, 0.0, 0.0, 0.0, 0.0, 0.0, 0.0, 0.0, 0.0, 0.0, 0.0, 0.0, 0.0, 0.0, 0.0, 0.0, 0.0, 0.0, 0.0, 0.0, 0.0, 0.0, 0.0, 0.0, 0.0, 0.0, 0.0, 0.0, 0.0, 0.0, 0.0, 0.0, 0.0, 0.0, 0.0, 0.0, 0.0, 0.0, 0.0, 0.0, 0.0, 0.0, 0.0, 0.0, 0.0, 0.0, 0.0, 0.0, 0.0, 0.0, 0.0, 0.0, 0.0, 0.0, 0.0, 0.0, 0.0, 0.0, 0.0, 0.0, 0.0, 0.0, 0.0, 0.0, 0.0, 0.0, 0.0, 0.0, 0.0, 0.0, 0.0, 0.0, 0.0, 0.0, 0.0, 0.0, 0.0, 0.0, 0.0, 0.0, 0.0, 0.0, 0.0, 0.0, 0.0, 0.0, 0.0, 0.0, 0.0, 0.0, 0.0, 0.0, 0.0, 0.0, 0.0, 0.0, 0.0, 0.0, 0.0, 0.0, 0.0, 0.0, 0.0, 0.0, 0.0, 0.0, 0.0, 0.0, 0.0, 0.0, 0.0, 0.0, 0.0, 0.0, 0.0, 0.0, 0.0, 0.0, 0.0, 0.0, 0.0, 0.0, 0.0, 0.0, 0.0, 0.0, 0.0, 0.0, 0.0, 0.0, 0.0, 0.0, 0.0, 0.0, 0.0, 0.0, 0.0, 0.0, 0.0, 0.0, 0.0, 0.0, 0.0, 0.0, 0.0, 0.0, 0.0, 0.0, 0.0, 0.0, 0.0, 0.0, 0.0, 0.0, 0.0, 0.0, 0.0, 0.0, 0.0, 0.0, 0.0, 0.0, 0.0, 0.0, 0.0, 0.0, 0.0, 0.0, 0.0, 0.0, 0.0, 0.0, 0.0, 0.0, 0.0, 0.0, 0.0, 0.0, 0.0, 0.0, 0.0, 0.0, 0.0, 0.0, 0.0, 0.0, 0.0, 0.0, 0.0, 0.0, 0.0, 0.0, 0.0, 0.0, 0.0, 0.0, 0.0, 0.0, 0.0])
me_circle_013.materials.append(mat_material_001)
me_circle_013.update()
me_circle_014 = bpy.data.meshes.new('Circle.014')
me_circle_014.from_pydata([(0.4598, -1.11, -1.872), (0.4598, -1.11, -2.304), (0.6676, -0.9991, -2.304), (0.6676, -0.9991, -1.872), (0.2344, 1.179, -1.872), (0.2344, 1.179, -2.304), (-3.004e-09, 1.202, -2.304), (-3.004e-09, 1.202, -1.872), (-0.8497, 0.8497, -1.872), (-0.8497, 0.8497, -2.304), (-0.9991, 0.6676, -2.304), (-0.9991, 0.6676, -1.872), (0.2344, -1.179, -1.872), (0.2344, -1.179, -2.304), (0.4598, 1.11, -1.872), (0.4598, 1.11, -2.304), (-0.6676, 0.9991, -1.872), (-0.6676, 0.9991, -2.304), (-3.004e-09, -1.202, -1.872), (-3.004e-09, -1.202, -2.304), (0.6676, 0.9991, -1.872), (0.6676, 0.9991, -2.304), (-0.4598, 1.11, -1.872), (-0.4598, 1.11, -2.304), (-0.2344, -1.179, -1.872), (-0.2344, -1.179, -2.304), (0.8497, 0.8497, -1.872), (0.8497, 0.8497, -2.304), (-0.2344, 1.179, -1.872), (-0.2344, 1.179, -2.304), (-0.4598, -1.11, -1.872), (-0.4598, -1.11, -2.304), (0.9991, 0.6676, -1.872), (0.9991, 0.6676, -2.304), (-0.6676, -0.9991, -1.872), (-0.6676, -0.9991, -2.304), (1.11, 0.4598, -1.872), (1.11, 0.4598, -2.304), (-0.8497, -0.8497, -1.872), (-0.8497, -0.8497, -2.304), (1.179, 0.2344, -1.872), (1.179, 0.2344, -2.304), (-0.9991, -0.6676, -1.872), (-0.9991, -0.6676, -2.304), (1.202, 1.398e-07, -1.872), (1.202, 1.725e-07, -2.304), (-1.11, -0.4598, -1.872), (-1.11, -0.4598, -2.304), (1.179, -0.2344, -1.872), (1.179, -0.2344, -2.304), (-1.179, -0.2344, -1.872), (-1.179, -0.2344, -2.304), (1.11, -0.4598, -1.872), (1.11, -0.4598, -2.304), (-1.202, 1.398e-07, -1.872), (-1.202, 1.725e-07, -2.304), (0.9991, -0.6676, -1.872), (0.9991, -0.6676, -2.304), (-1.179, 0.2344, -1.872), (-1.179, 0.2344, -2.304), (0.8497, -0.8497, -1.872), (0.8497, -0.8497, -2.304), (-1.11, 0.4598, -1.872), (-1.11, 0.4598, -2.304)], [], [(62, 11, 10, 63), (60, 3, 2, 61), (58, 62, 63, 59), (56, 60, 61, 57), (54, 58, 59, 55), (52, 56, 57, 53), (50, 54, 55, 51), (48, 52, 53, 49), (46, 50, 51, 47), (44, 48, 49, 45), (42, 46, 47, 43), (40, 44, 45, 41), (38, 42, 43, 39), (36, 40, 41, 37), (34, 38, 39, 35), (32, 36, 37, 33), (30, 34, 35, 31), (28, 7, 6, 29), (26, 32, 33, 27), (24, 30, 31, 25), (22, 28, 29, 23), (20, 26, 27, 21), (18, 24, 25, 19), (16, 22, 23, 17), (14, 20, 21, 15), (12, 18, 19, 13), (8, 16, 17, 9), (4, 14, 15, 5), (0, 12, 13, 1), (11, 8, 9, 10), (7, 4, 5, 6), (3, 0, 1, 2), (10, 9, 17, 23, 29, 6, 5, 15, 21, 27, 33, 37, 41, 45, 49, 53, 57, 61, 2, 1, 13, 19, 25, 31, 35, 39, 43, 47, 51, 55, 59, 63), (11, 62, 58, 54, 50, 46, 42, 38, 34, 30, 24, 18, 12, 0, 3, 60, 56, 52, 48, 44, 40, 36, 32, 26, 20, 14, 4, 7, 28, 22, 16, 8)])
_uv = me_circle_014.uv_layers.new(name='UVMap')
_uv.uv.foreach_set('vector', [0.0, 0.0, 0.0, 0.0, 0.0, 0.0, 0.0, 0.0, 0.0, 0.0, 0.0, 0.0, 0.0, 0.0, 0.0, 0.0, 0.0, 0.0, 0.0, 0.0, 0.0, 0.0, 0.0, 0.0, 0.0, 0.0, 0.0, 0.0, 0.0, 0.0, 0.0, 0.0, 0.0, 0.0, 0.0, 0.0, 0.0, 0.0, 0.0, 0.0, 0.0, 0.0, 0.0, 0.0, 0.0, 0.0, 0.0, 0.0, 0.0, 0.0, 0.0, 0.0, 0.0, 0.0, 0.0, 0.0, 0.0, 0.0, 0.0, 0.0, 0.0, 0.0, 0.0, 0.0, 0.0, 0.0, 0.0, 0.0, 0.0, 0.0, 0.0, 0.0, 0.0, 0.0, 0.0, 0.0, 0.0, 0.0, 0.0, 0.0, 0.0, 0.0, 0.0, 0.0, 0.0, 0.0, 0.0, 0.0, 0.0, 0.0, 0.0, 0.0, 0.0, 0.0, 0.0, 0.0, 0.0, 0.0, 0.0, 0.0, 0.0, 0.0, 0.0, 0.0, 0.0, 0.0, 0.0, 0.0, 0.0, 0.0, 0.0, 0.0, 0.0, 0.0, 0.0, 0.0, 0.0, 0.0, 0.0, 0.0, 0.0, 0.0, 0.0, 0.0, 0.0, 0.0, 0.0, 0.0, 0.0, 0.0, 0.0, 0.0, 0.0, 0.0, 0.0, 0.0, 0.0, 0.0, 0.0, 0.0, 0.0, 0.0, 0.0, 0.0, 0.0, 0.0, 0.0, 0.0, 0.0, 0.0, 0.0, 0.0, 0.0, 0.0, 0.0, 0.0, 0.0, 0.0, 0.0, 0.0, 0.0, 0.0, 0.0, 0.0, 0.0, 0.0, 0.0, 0.0, 0.0, 0.0, 0.0, 0.0, 0.0, 0.0, 0.0, 0.0, 0.0, 0.0, 0.0, 0.0, 0.0, 0.0, 0.0, 0.0, 0.0, 0.0, 0.0, 0.0, 0.0, 0.0, 0.0, 0.0, 0.0, 0.0, 0.0, 0.0, 0.0, 0.0, 0.0, 0.0, 0.0, 0.0, 0.0, 0.0, 0.0, 0.0, 0.0, 0.0, 0.0, 0.0, 0.0, 0.0, 0.0, 0.0, 0.0, 0.0, 0.0, 0.0, 0.0, 0.0, 0.0, 0.0, 0.0, 0.0, 0.0, 0.0, 0.0, 0.0, 0.0, 0.0, 0.0, 0.0, 0.0, 0.0, 0.0, 0.0, 0.0, 0.0, 0.0, 0.0, 0.0, 0.0, 0.0, 0.0, 0.0, 0.0, 0.0, 0.0, 0.0, 0.0, 0.0, 0.0, 0.0, 0.0, 0.0, 0.0, 0.0, 0.0, 0.0, 0.0, 0.0, 0.0, 0.0, 0.0, 0.0, 0.0, 0.0, 0.0, 0.0, 0.0, 0.0, 0.0, 0.0, 0.0, 0.0, 0.0, 0.0, 0.0, 0.0, 0.0, 0.0, 0.0, 0.0, 0.0, 0.0, 0.0, 0.0, 0.0, 0.0, 0.0, 0.0, 0.0, 0.0, 0.0, 0.0, 0.0, 0.0, 0.0, 0.0, 0.0, 0.0, 0.0, 0.0, 0.0, 0.0, 0.0, 0.0, 0.0, 0.0, 0.0, 0.0, 0.0, 0.0, 0.0, 0.0, 0.0, 0.0, 0.0, 0.0, 0.0, 0.0, 0.0, 0.0, 0.0, 0.0, 0.0, 0.0, 0.0, 0.0, 0.0, 0.0, 0.0, 0.0, 0.0, 0.0, 0.0, 0.0, 0.0, 0.0, 0.0, 0.0, 0.0, 0.0, 0.0, 0.0, 0.0, 0.0, 0.0, 0.0, 0.0, 0.0, 0.0, 0.0, 0.0, 0.0, 0.0, 0.0, 0.0, 0.0, 0.0, 0.0, 0.0, 0.0, 0.0, 0.0, 0.0, 0.0, 0.0, 0.0, 0.0, 0.0, 0.0, 0.0, 0.0, 0.0, 0.0, 0.0, 0.0, 0.0, 0.0, 0.0, 0.0, 0.0, 0.0])
me_circle_014.materials.append(mat_material_001)
me_circle_014.update()
me_circle_015 = bpy.data.meshes.new('Circle.015')
me_circle_015.from_pydata([(0.4598, -1.11, -1.44), (0.4598, -1.11, -1.872), (0.6676, -0.9991, -1.872), (0.6676, -0.9991, -1.44), (0.2344, 1.179, -1.44), (0.2344, 1.179, -1.872), (-3.004e-09, 1.202, -1.872), (-3.004e-09, 1.202, -1.44), (-0.8497, 0.8497, -1.44), (-0.8497, 0.8497, -1.872), (-0.9991, 0.6676, -1.872), (-0.9991, 0.6676, -1.44), (0.2344, -1.179, -1.44), (0.2344, -1.179, -1.872), (0.4598, 1.11, -1.44), (0.4598, 1.11, -1.872), (-0.6676, 0.9991, -1.44), (-0.6676, 0.9991, -1.872), (-3.004e-09, -1.202, -1.44), (-3.004e-09, -1.202, -1.872), (0.6676, 0.9991, -1.44), (0.6676, 0.9991, -1.872), (-0.4598, 1.11, -1.44), (-0.4598, 1.11, -1.872), (-0.2344, -1.179, -1.44), (-0.2344, -1.179, -1.872), (0.8497, 0.8497, -1.44), (0.8497, 0.8497, -1.872), (-0.2344, 1.179, -1.44), (-0.2344, 1.179, -1.872), (-0.4598, -1.11, -1.44), (-0.4598, -1.11, -1.872), (0.9991, 0.6676, -1.44), (0.9991, 0.6676, -1.872), (-0.6676, -0.9991, -1.44), (-0.6676, -0.9991, -1.872), (1.11, 0.4598, -1.44), (1.11, 0.4598, -1.872), (-0.8497, -0.8497, -1.44), (-0.8497, -0.8497, -1.872), (1.179, 0.2344, -1.44), (1.179, 0.2344, -1.872), (-0.9991, -0.6676, -1.44), (-0.9991, -0.6676, -1.872), (1.202, 1.072e-07, -1.44), (1.202, 1.398e-07, -1.872), (-1.11, -0.4598, -1.44), (-1.11, -0.4598, -1.872), (1.179, -0.2344, -1.44), (1.179, -0.2344, -1.872), (-1.179, -0.2344, -1.44), (-1.179, -0.2344, -1.872), (1.11, -0.4598, -1.44), (1.11, -0.4598, -1.872), (-1.202, 1.072e-07, -1.44), (-1.202, 1.398e-07, -1.872), (0.9991, -0.6676, -1.44), (0.9991, -0.6676, -1.872), (-1.179, 0.2344, -1.44), (-1.179, 0.2344, -1.872), (0.8497, -0.8497, -1.44), (0.8497, -0.8497, -1.872), (-1.11, 0.4598, -1.44), (-1.11, 0.4598, -1.872)], [], [(62, 11, 10, 63), (60, 3, 2, 61), (58, 62, 63, 59), (56, 60, 61, 57), (54, 58, 59, 55), (52, 56, 57, 53), (50, 54, 55, 51), (48, 52, 53, 49), (46, 50, 51, 47), (44, 48, 49, 45), (42, 46, 47, 43), (40, 44, 45, 41), (38, 42, 43, 39), (36, 40, 41, 37), (34, 38, 39, 35), (32, 36, 37, 33), (30, 34, 35, 31), (28, 7, 6, 29), (26, 32, 33, 27), (24, 30, 31, 25), (22, 28, 29, 23), (20, 26, 27, 21), (18, 24, 25, 19), (16, 22, 23, 17), (14, 20, 21, 15), (12, 18, 19, 13), (8, 16, 17, 9), (4, 14, 15, 5), (0, 12, 13, 1), (11, 8, 9, 10), (7, 4, 5, 6), (3, 0, 1, 2), (10, 9, 17, 23, 29, 6, 5, 15, 21, 27, 33, 37, 41, 45, 49, 53, 57, 61, 2, 1, 13, 19, 25, 31, 35, 39, 43, 47, 51, 55, 59, 63), (11, 62, 58, 54, 50, 46, 42, 38, 34, 30, 24, 18, 12, 0, 3, 60, 56, 52, 48, 44, 40, 36, 32, 26, 20, 14, 4, 7, 28, 22, 16, 8)])
_uv = me_circle_015.uv_layers.new(name='UVMap')
_uv.uv.foreach_set('vector', [0.0, 0.0, 0.0, 0.0, 0.0, 0.0, 0.0, 0.0, 0.0, 0.0, 0.0, 0.0, 0.0, 0.0, 0.0, 0.0, 0.0, 0.0, 0.0, 0.0, 0.0, 0.0, 0.0, 0.0, 0.0, 0.0, 0.0, 0.0, 0.0, 0.0, 0.0, 0.0, 0.0, 0.0, 0.0, 0.0, 0.0, 0.0, 0.0, 0.0, 0.0, 0.0, 0.0, 0.0, 0.0, 0.0, 0.0, 0.0, 0.0, 0.0, 0.0, 0.0, 0.0, 0.0, 0.0, 0.0, 0.0, 0.0, 0.0, 0.0, 0.0, 0.0, 0.0, 0.0, 0.0, 0.0, 0.0, 0.0, 0.0, 0.0, 0.0, 0.0, 0.0, 0.0, 0.0, 0.0, 0.0, 0.0, 0.0, 0.0, 0.0, 0.0, 0.0, 0.0, 0.0, 0.0, 0.0, 0.0, 0.0, 0.0, 0.0, 0.0, 0.0, 0.0, 0.0, 0.0, 0.0, 0.0, 0.0, 0.0, 0.0, 0.0, 0.0, 0.0, 0.0, 0.0, 0.0, 0.0, 0.0, 0.0, 0.0, 0.0, 0.0, 0.0, 0.0, 0.0, 0.0, 0.0, 0.0, 0.0, 0.0, 0.0, 0.0, 0.0, 0.0, 0.0, 0.0, 0.0, 0.0, 0.0, 0.0, 0.0, 0.0, 0.0, 0.0, 0.0, 0.0, 0.0, 0.0, 0.0, 0.0, 0.0, 0.0, 0.0, 0.0, 0.0, 0.0, 0.0, 0.0, 0.0, 0.0, 0.0, 0.0, 0.0, 0.0, 0.0, 0.0, 0.0, 0.0, 0.0, 0.0, 0.0, 0.0, 0.0, 0.0, 0.0, 0.0, 0.0, 0.0, 0.0, 0.0, 0.0, 0.0, 0.0, 0.0, 0.0, 0.0, 0.0, 0.0, 0.0, 0.0, 0.0, 0.0, 0.0, 0.0, 0.0, 0.0, 0.0, 0.0, 0.0, 0.0, 0.0, 0.0, 0.0, 0.0, 0.0, 0.0, 0.0, 0.0, 0.0, 0.0, 0.0, 0.0, 0.0, 0.0, 0.0, 0.0, 0.0, 0.0, 0.0, 0.0, 0.0, 0.0, 0.0, 0.0, 0.0, 0.0, 0.0, 0.0, 0.0, 0.0, 0.0, 0.0, 0.0, 0.0, 0.0, 0.0, 0.0, 0.0, 0.0, 0.0, 0.0, 0.0, 0.0, 0.0, 0.0, 0.0, 0.0, 0.0, 0.0, 0.0, 0.0, 0.0, 0.0, 0.0, 0.0, 0.0, 0.0, 0.0, 0.0, 0.0, 0.0, 0.0, 0.0, 0.0, 0.0, 0.0, 0.0, 0.0, 0.0, 0.0, 0.0, 0.0, 0.0, 0.0, 0.0, 0.0, 0.0, 0.0, 0.0, 0.0, 0.0, 0.0, 0.0, 0.0, 0.0, 0.0, 0.0, 0.0, 0.0, 0.0, 0.0, 0.0, 0.0, 0.0, 0.0, 0.0, 0.0, 0.0, 0.0, 0.0, 0.0, 0.0, 0.0, 0.0, 0.0, 0.0, 0.0, 0.0, 0.0, 0.0, 0.0, 0.0, 0.0, 0.0, 0.0, 0.0, 0.0, 0.0, 0.0, 0.0, 0.0, 0.0, 0.0, 0.0, 0.0, 0.0, 0.0, 0.0, 0.0, 0.0, 0.0, 0.0, 0.0, 0.0, 0.0, 0.0, 0.0, 0.0, 0.0, 0.0, 0.0, 0.0, 0.0, 0.0, 0.0, 0.0, 0.0, 0.0, 0.0, 0.0, 0.0, 0.0, 0.0, 0.0, 0.0, 0.0, 0.0, 0.0, 0.0, 0.0, 0.0, 0.0, 0.0, 0.0, 0.0, 0.0, 0.0, 0.0, 0.0, 0.0, 0.0, 0.0, 0.0, 0.0, 0.0, 0.0, 0.0, 0.0, 0.0, 0.0, 0.0, 0.0, 0.0, 0.0, 0.0, 0.0, 0.0, 0.0, 0.0, 0.0, 0.0, 0.0, 0.0])
me_circle_015.materials.append(mat_material_001)
me_circle_015.update()
me_circle_016 = bpy.data.meshes.new('Circle.016')
me_circle_016.from_pydata([(0.4598, 1.11, -1.008), (0.6676, 0.9991, -1.008), (0.8497, 0.8497, -1.008), (0.9991, 0.6676, -1.008), (1.11, 0.4598, -1.008), (1.179, 0.2344, -1.008), (1.202, 7.458e-08, -1.008), (1.179, -0.2344, -1.008), (1.11, -0.4598, -1.008), (0.9991, -0.6676, -1.008), (0.8497, -0.8497, -1.008), (0.6676, -0.9991, -1.008), (0.4598, -1.11, -1.008), (0.2344, -1.179, -1.008), (-3.004e-09, -1.202, -1.008), (-0.2344, -1.179, -1.008), (-0.4598, -1.11, -1.008), (-0.6676, -0.9991, -1.008), (-0.8497, -0.8497, -1.008), (-0.9991, -0.6676, -1.008), (-1.11, -0.4598, -1.008), (-1.179, -0.2344, -1.008), (-1.202, 7.458e-08, -1.008), (-1.179, 0.2344, -1.008), (-1.11, 0.4598, -1.008), (-0.9991, 0.6676, -1.008), (-0.8497, 0.8497, -1.008), (-0.6676, 0.9991, -1.008), (-0.4598, 1.11, -1.008), (-0.2344, 1.179, -1.008), (-3.004e-09, 1.202, -1.008), (0.2344, 1.179, -1.008), (0.4598, -1.11, -1.44), (0.6676, -0.9991, -1.44), (0.2344, 1.179, -1.44), (-3.004e-09, 1.202, -1.44), (-0.8497, 0.8497, -1.44), (-0.9991, 0.6676, -1.44), (0.2344, -1.179, -1.44), (0.4598, 1.11, -1.44), (-0.6676, 0.9991, -1.44), (-3.004e-09, -1.202, -1.44), (0.6676, 0.9991, -1.44), (-0.4598, 1.11, -1.44), (-0.2344, -1.179, -1.44), (0.8497, 0.8497, -1.44), (-0.2344, 1.179, -1.44), (-0.4598, -1.11, -1.44), (0.9991, 0.6676, -1.44), (-0.6676, -0.9991, -1.44), (1.11, 0.4598, -1.44), (-0.8497, -0.8497, -1.44), (1.179, 0.2344, -1.44), (-0.9991, -0.6676, -1.44), (1.202, 1.072e-07, -1.44), (-1.11, -0.4598, -1.44), (1.179, -0.2344, -1.44), (-1.179, -0.2344, -1.44), (1.11, -0.4598, -1.44), (-1.202, 1.072e-07, -1.44), (0.9991, -0.6676, -1.44), (-1.179, 0.2344, -1.44), (0.8497, -0.8497, -1.44), (-1.11, 0.4598, -1.44)], [], [(24, 25, 37, 63), (10, 11, 33, 62), (23, 24, 63, 61), (9, 10, 62, 60), (22, 23, 61, 59), (8, 9, 60, 58), (21, 22, 59, 57), (7, 8, 58, 56), (20, 21, 57, 55), (6, 7, 56, 54), (19, 20, 55, 53), (5, 6, 54, 52), (18, 19, 53, 51), (4, 5, 52, 50), (17, 18, 51, 49), (3, 4, 50, 48), (16, 17, 49, 47), (29, 30, 35, 46), (2, 3, 48, 45), (15, 16, 47, 44), (28, 29, 46, 43), (1, 2, 45, 42), (14, 15, 44, 41), (27, 28, 43, 40), (0, 1, 42, 39), (13, 14, 41, 38), (26, 27, 40, 36), (31, 0, 39, 34), (12, 13, 38, 32), (25, 26, 36, 37), (30, 31, 34, 35), (11, 12, 32, 33), (37, 36, 40, 43, 46, 35, 34, 39, 42, 45, 48, 50, 52, 54, 56, 58, 60, 62, 33, 32, 38, 41, 44, 47, 49, 51, 53, 55, 57, 59, 61, 63), (30, 29, 28, 27, 26, 25, 24, 23, 22, 21, 20, 19, 18, 17, 16, 15, 14, 13, 12, 11, 10, 9, 8, 7, 6, 5, 4, 3, 2, 1, 0, 31)])
_uv = me_circle_016.uv_layers.new(name='UVMap')
_uv.uv.foreach_set('vector', [0.0, 0.0, 0.0, 0.0, 0.0, 0.0, 0.0, 0.0, 0.0, 0.0, 0.0, 0.0, 0.0, 0.0, 0.0, 0.0, 0.0, 0.0, 0.0, 0.0, 0.0, 0.0, 0.0, 0.0, 0.0, 0.0, 0.0, 0.0, 0.0, 0.0, 0.0, 0.0, 0.0, 0.0, 0.0, 0.0, 0.0, 0.0, 0.0, 0.0, 0.0, 0.0, 0.0, 0.0, 0.0, 0.0, 0.0, 0.0, 0.0, 0.0, 0.0, 0.0, 0.0, 0.0, 0.0, 0.0, 0.0, 0.0, 0.0, 0.0, 0.0, 0.0, 0.0, 0.0, 0.0, 0.0, 0.0, 0.0, 0.0, 0.0, 0.0, 0.0, 0.0, 0.0, 0.0, 0.0, 0.0, 0.0, 0.0, 0.0, 0.0, 0.0, 0.0, 0.0, 0.0, 0.0, 0.0, 0.0, 0.0, 0.0, 0.0, 0.0, 0.0, 0.0, 0.0, 0.0, 0.0, 0.0, 0.0, 0.0, 0.0, 0.0, 0.0, 0.0, 0.0, 0.0, 0.0, 0.0, 0.0, 0.0, 0.0, 0.0, 0.0, 0.0, 0.0, 0.0, 0.0, 0.0, 0.0, 0.0, 0.0, 0.0, 0.0, 0.0, 0.0, 0.0, 0.0, 0.0, 0.0, 0.0, 0.0, 0.0, 0.0, 0.0, 0.0, 0.0, 0.0, 0.0, 0.0, 0.0, 0.0, 0.0, 0.0, 0.0, 0.0, 0.0, 0.0, 0.0, 0.0, 0.0, 0.0, 0.0, 0.0, 0.0, 0.0, 0.0, 0.0, 0.0, 0.0, 0.0, 0.0, 0.0, 0.0, 0.0, 0.0, 0.0, 0.0, 0.0, 0.0, 0.0, 0.0, 0.0, 0.0, 0.0, 0.0, 0.0, 0.0, 0.0, 0.0, 0.0, 0.0, 0.0, 0.0, 0.0, 0.0, 0.0, 0.0, 0.0, 0.0, 0.0, 0.0, 0.0, 0.0, 0.0, 0.0, 0.0, 0.0, 0.0, 0.0, 0.0, 0.0, 0.0, 0.0, 0.0, 0.0, 0.0, 0.0, 0.0, 0.0, 0.0, 0.0, 0.0, 0.0, 0.0, 0.0, 0.0, 0.0, 0.0, 0.0, 0.0, 0.0, 0.0, 0.0, 0.0, 0.0, 0.0, 0.0, 0.0, 0.0, 0.0, 0.0, 0.0, 0.0, 0.0, 0.0, 0.0, 0.0, 0.0, 0.0, 0.0, 0.0, 0.0, 0.0, 0.0, 0.0, 0.0, 0.0, 0.0, 0.0, 0.0, 0.0, 0.0, 0.0, 0.0, 0.0, 0.0, 0.0, 0.0, 0.0, 0.0, 0.0, 0.0, 0.0, 0.0, 0.0, 0.0, 0.0, 0.0, 0.0, 0.0, 0.0, 0.0, 0.0, 0.0, 0.0, 0.0, 0.0, 0.0, 0.0, 0.0, 0.0, 0.0, 0.0, 0.0, 0.0, 0.0, 0.0, 0.0, 0.0, 0.0, 0.0, 0.0, 0.0, 0.0, 0.0, 0.0, 0.0, 0.0, 0.0, 0.0, 0.0, 0.0, 0.0, 0.0, 0.0, 0.0, 0.0, 0.0, 0.0, 0.0, 0.0, 0.0, 0.0, 0.0, 0.0, 0.0, 0.0, 0.0, 0.0, 0.0, 0.0, 0.0, 0.0, 0.0, 0.0, 0.0, 0.0, 0.0, 0.0, 0.0, 0.0, 0.0, 0.0, 0.0, 0.0, 0.0, 0.0, 0.0, 0.0, 0.0, 0.0, 0.0, 0.0, 0.0, 0.0, 0.0, 0.0, 0.0, 0.0, 0.0, 0.0, 0.0, 0.0, 0.0, 0.0, 0.0, 0.0, 0.0, 0.0, 0.0, 0.0, 0.0, 0.0, 0.0, 0.0, 0.0, 0.0, 0.0, 0.0, 0.0, 0.0, 0.0, 0.0, 0.0, 0.0, 0.0, 0.0, 0.0, 0.0, 0.0, 0.0, 0.0, 0.0, 0.0])
me_circle_016.materials.append(mat_material_001)
me_circle_016.update()
me_circle_017 = bpy.data.meshes.new('Circle.017')
me_circle_017.from_pydata([(0.4598, 1.11, -1.008), (0.6676, 0.9991, -1.008), (0.8497, 0.8497, -1.008), (0.9991, 0.6676, -1.008), (1.11, 0.4598, -1.008), (1.179, 0.2344, -1.008), (1.202, 7.458e-08, -1.008), (1.179, -0.2344, -1.008), (1.11, -0.4598, -1.008), (0.9991, -0.6676, -1.008), (0.8497, -0.8497, -1.008), (0.6676, -0.9991, -1.008), (0.4598, -1.11, -1.008), (0.2344, -1.179, -1.008), (-3.004e-09, -1.202, -1.008), (-0.2344, -1.179, -1.008), (-0.4598, -1.11, -1.008), (-0.6676, -0.9991, -1.008), (-0.8497, -0.8497, -1.008), (-0.9991, -0.6676, -1.008), (-1.11, -0.4598, -1.008), (-1.179, -0.2344, -1.008), (-1.202, 7.458e-08, -1.008), (-1.179, 0.2344, -1.008), (-1.11, 0.4598, -1.008), (-0.9991, 0.6676, -1.008), (-0.8497, 0.8497, -1.008), (-0.6676, 0.9991, -1.008), (-0.4598, 1.11, -1.008), (-0.2344, 1.179, -1.008), (-3.004e-09, 1.202, -1.008), (0.2344, 1.179, -1.008), (0.6296, -0.9423, -0.6664), (-0.9423, 0.6296, -0.6664), (0.4337, -1.047, -0.6664), (0.2211, 1.112, -0.6664), (-0.8014, 0.8014, -0.6664), (0.2211, -1.112, -0.6664), (0.4337, 1.047, -0.6664), (-0.6296, 0.9423, -0.6664), (-1.987e-09, -1.133, -0.6664), (0.6296, 0.9423, -0.6664), (-0.4337, 1.047, -0.6664), (-0.2211, -1.112, -0.6664), (0.8014, 0.8014, -0.6664), (-0.2211, 1.112, -0.6664), (-1.987e-09, 1.133, -0.6664), (-0.4337, -1.047, -0.6664), (0.9423, 0.6296, -0.6664), (-0.6296, -0.9423, -0.6664), (1.047, 0.4337, -0.6664), (-0.8014, -0.8014, -0.6664), (1.112, 0.2211, -0.6664), (-0.9423, -0.6296, -0.6664), (1.133, 4.932e-08, -0.6664), (-1.047, -0.4337, -0.6664), (1.112, -0.2211, -0.6664), (-1.112, -0.2211, -0.6664), (1.047, -0.4337, -0.6664), (-1.133, 4.932e-08, -0.6664), (0.9423, -0.6296, -0.6664), (0.8014, -0.8014, -0.6664), (-1.112, 0.2211, -0.6664), (-1.047, 0.4337, -0.6664)], [], [(62, 63, 24, 23), (32, 34, 12, 11), (46, 35, 31, 30), (33, 36, 26, 25), (34, 37, 13, 12), (35, 38, 0, 31), (36, 39, 27, 26), (37, 40, 14, 13), (38, 41, 1, 0), (39, 42, 28, 27), (40, 43, 15, 14), (41, 44, 2, 1), (42, 45, 29, 28), (43, 47, 16, 15), (44, 48, 3, 2), (45, 46, 30, 29), (47, 49, 17, 16), (48, 50, 4, 3), (49, 51, 18, 17), (50, 52, 5, 4), (51, 53, 19, 18), (52, 54, 6, 5), (53, 55, 20, 19), (54, 56, 7, 6), (55, 57, 21, 20), (56, 58, 8, 7), (57, 59, 22, 21), (58, 60, 9, 8), (59, 62, 23, 22), (60, 61, 10, 9), (63, 33, 25, 24), (61, 32, 11, 10), (30, 31, 0, 1, 2, 3, 4, 5, 6, 7, 8, 9, 10, 11, 12, 13, 14, 15, 16, 17, 18, 19, 20, 21, 22, 23, 24, 25, 26, 27, 28, 29), (32, 61, 60, 58, 56, 54, 52, 50, 48, 44, 41, 38, 35, 46, 45, 42, 39, 36, 33, 63, 62, 59, 57, 55, 53, 51, 49, 47, 43, 40, 37, 34)])
_uv = me_circle_017.uv_layers.new(name='UVMap')
_uv.uv.foreach_set('vector', [0.0, 0.0, 0.0, 0.0, 0.0, 0.0, 0.0, 0.0, 0.0, 0.0, 0.0, 0.0, 0.0, 0.0, 0.0, 0.0, 0.0, 0.0, 0.0, 0.0, 0.0, 0.0, 0.0, 0.0, 0.0, 0.0, 0.0, 0.0, 0.0, 0.0, 0.0, 0.0, 0.0, 0.0, 0.0, 0.0, 0.0, 0.0, 0.0, 0.0, 0.0, 0.0, 0.0, 0.0, 0.0, 0.0, 0.0, 0.0, 0.0, 0.0, 0.0, 0.0, 0.0, 0.0, 0.0, 0.0, 0.0, 0.0, 0.0, 0.0, 0.0, 0.0, 0.0, 0.0, 0.0, 0.0, 0.0, 0.0, 0.0, 0.0, 0.0, 0.0, 0.0, 0.0, 0.0, 0.0, 0.0, 0.0, 0.0, 0.0, 0.0, 0.0, 0.0, 0.0, 0.0, 0.0, 0.0, 0.0, 0.0, 0.0, 0.0, 0.0, 0.0, 0.0, 0.0, 0.0, 0.0, 0.0, 0.0, 0.0, 0.0, 0.0, 0.0, 0.0, 0.0, 0.0, 0.0, 0.0, 0.0, 0.0, 0.0, 0.0, 0.0, 0.0, 0.0, 0.0, 0.0, 0.0, 0.0, 0.0, 0.0, 0.0, 0.0, 0.0, 0.0, 0.0, 0.0, 0.0, 0.0, 0.0, 0.0, 0.0, 0.0, 0.0, 0.0, 0.0, 0.0, 0.0, 0.0, 0.0, 0.0, 0.0, 0.0, 0.0, 0.0, 0.0, 0.0, 0.0, 0.0, 0.0, 0.0, 0.0, 0.0, 0.0, 0.0, 0.0, 0.0, 0.0, 0.0, 0.0, 0.0, 0.0, 0.0, 0.0, 0.0, 0.0, 0.0, 0.0, 0.0, 0.0, 0.0, 0.0, 0.0, 0.0, 0.0, 0.0, 0.0, 0.0, 0.0, 0.0, 0.0, 0.0, 0.0, 0.0, 0.0, 0.0, 0.0, 0.0, 0.0, 0.0, 0.0, 0.0, 0.0, 0.0, 0.0, 0.0, 0.0, 0.0, 0.0, 0.0, 0.0, 0.0, 0.0, 0.0, 0.0, 0.0, 0.0, 0.0, 0.0, 0.0, 0.0, 0.0, 0.0, 0.0, 0.0, 0.0, 0.0, 0.0, 0.0, 0.0, 0.0, 0.0, 0.0, 0.0, 0.0, 0.0, 0.0, 0.0, 0.0, 0.0, 0.0, 0.0, 0.0, 0.0, 0.0, 0.0, 0.0, 0.0, 0.0, 0.0, 0.0, 0.0, 0.0, 0.0, 0.0, 0.0, 0.0, 0.0, 0.0, 0.0, 0.0, 0.0, 0.0, 0.0, 0.0, 0.0, 0.0, 0.0, 0.0, 0.0, 0.0, 0.0, 0.0, 0.0, 0.0, 0.0, 0.0, 0.0, 0.0, 0.0, 0.0, 0.0, 0.0, 0.0, 0.0, 0.0, 0.0, 0.0, 0.0, 0.0, 0.0, 0.0, 0.0, 0.0, 0.0, 0.0, 0.0, 0.0, 0.0, 0.0, 0.0, 0.0, 0.0, 0.0, 0.0, 0.0, 0.0, 0.0, 0.0, 0.0, 0.0, 0.0, 0.0, 0.0, 0.0, 0.0, 0.0, 0.0, 0.0, 0.0, 0.0, 0.0, 0.0, 0.0, 0.0, 0.0, 0.0, 0.0, 0.0, 0.0, 0.0, 0.0, 0.0, 0.0, 0.0, 0.0, 0.0, 0.0, 0.0, 0.0, 0.0, 0.0, 0.0, 0.0, 0.0, 0.0, 0.0, 0.0, 0.0, 0.0, 0.0, 0.0, 0.0, 0.0, 0.0, 0.0, 0.0, 0.0, 0.0, 0.0, 0.0, 0.0, 0.0, 0.0, 0.0, 0.0, 0.0, 0.0, 0.0, 0.0, 0.0, 0.0, 0.0, 0.0, 0.0, 0.0, 0.0, 0.0, 0.0, 0.0, 0.0, 0.0, 0.0, 0.0, 0.0, 0.0, 0.0, 0.0, 0.0, 0.0, 0.0, 0.0, 0.0, 0.0])
me_circle_017.materials.append(mat_material_001)
me_circle_017.update()
me_circle_018 = bpy.data.meshes.new('Circle.018')
me_circle_018.from_pydata([(0.6296, -0.9423, -0.6664), (0.5923, -0.8864, -0.3305), (-0.9423, 0.6296, -0.6664), (-0.8864, 0.5923, -0.3305), (0.4337, -1.047, -0.6664), (0.408, -0.985, -0.3305), (0.2211, 1.112, -0.6664), (0.208, 1.046, -0.3305), (-0.8014, 0.8014, -0.6664), (-0.7539, 0.7539, -0.3305), (0.2211, -1.112, -0.6664), (0.208, -1.046, -0.3305), (0.4337, 1.047, -0.6664), (0.408, 0.985, -0.3305), (-0.6296, 0.9423, -0.6664), (-0.5923, 0.8864, -0.3305), (-1.987e-09, -1.133, -0.6664), (-9.852e-10, -1.066, -0.3305), (0.6296, 0.9423, -0.6664), (0.5923, 0.8864, -0.3305), (-0.4337, 1.047, -0.6664), (-0.408, 0.985, -0.3305), (-0.2211, -1.112, -0.6664), (-0.208, -1.046, -0.3305), (0.8014, 0.8014, -0.6664), (0.7539, 0.7539, -0.3305), (-0.2211, 1.112, -0.6664), (-0.208, 1.046, -0.3305), (-9.852e-10, 1.066, -0.3305), (-1.987e-09, 1.133, -0.6664), (-0.4337, -1.047, -0.6664), (-0.408, -0.985, -0.3305), (0.9423, 0.6296, -0.6664), (0.8864, 0.5923, -0.3305), (-0.6296, -0.9423, -0.6664), (-0.5923, -0.8864, -0.3305), (1.047, 0.4337, -0.6664), (0.985, 0.408, -0.3305), (-0.8014, -0.8014, -0.6664), (-0.7539, -0.7539, -0.3305), (1.112, 0.2211, -0.6664), (1.046, 0.208, -0.3305), (-0.9423, -0.6296, -0.6664), (-0.8864, -0.5923, -0.3305), (1.133, 4.932e-08, -0.6664), (1.066, 2.446e-08, -0.3305), (-1.047, -0.4337, -0.6664), (-0.985, -0.408, -0.3305), (1.112, -0.2211, -0.6664), (1.046, -0.208, -0.3305), (-1.112, -0.2211, -0.6664), (-1.046, -0.208, -0.3305), (1.047, -0.4337, -0.6664), (0.985, -0.408, -0.3305), (-1.133, 4.932e-08, -0.6664), (-1.066, 2.446e-08, -0.3305), (0.9423, -0.6296, -0.6664), (0.8864, -0.5923, -0.3305), (0.7539, -0.7539, -0.3305), (0.8014, -0.8014, -0.6664), (-1.112, 0.2211, -0.6664), (-1.046, 0.208, -0.3305), (-0.985, 0.408, -0.3305), (-1.047, 0.4337, -0.6664)], [], [(58, 1, 0, 59), (62, 3, 2, 63), (57, 58, 59, 56), (55, 61, 60, 54), (53, 57, 56, 52), (51, 55, 54, 50), (49, 53, 52, 48), (47, 51, 50, 46), (45, 49, 48, 44), (43, 47, 46, 42), (41, 45, 44, 40), (39, 43, 42, 38), (37, 41, 40, 36), (35, 39, 38, 34), (33, 37, 36, 32), (31, 35, 34, 30), (27, 28, 29, 26), (25, 33, 32, 24), (23, 31, 30, 22), (21, 27, 26, 20), (19, 25, 24, 18), (17, 23, 22, 16), (15, 21, 20, 14), (13, 19, 18, 12), (11, 17, 16, 10), (9, 15, 14, 8), (7, 13, 12, 6), (5, 11, 10, 4), (3, 9, 8, 2), (28, 7, 6, 29), (1, 5, 4, 0), (61, 62, 63, 60), (0, 4, 10, 16, 22, 30, 34, 38, 42, 46, 50, 54, 60, 63, 2, 8, 14, 20, 26, 29, 6, 12, 18, 24, 32, 36, 40, 44, 48, 52, 56, 59), (1, 58, 57, 53, 49, 45, 41, 37, 33, 25, 19, 13, 7, 28, 27, 21, 15, 9, 3, 62, 61, 55, 51, 47, 43, 39, 35, 31, 23, 17, 11, 5)])
_uv = me_circle_018.uv_layers.new(name='UVMap')
_uv.uv.foreach_set('vector', [0.0, 0.0, 0.0, 0.0, 0.0, 0.0, 0.0, 0.0, 0.0, 0.0, 0.0, 0.0, 0.0, 0.0, 0.0, 0.0, 0.0, 0.0, 0.0, 0.0, 0.0, 0.0, 0.0, 0.0, 0.0, 0.0, 0.0, 0.0, 0.0, 0.0, 0.0, 0.0, 0.0, 0.0, 0.0, 0.0, 0.0, 0.0, 0.0, 0.0, 0.0, 0.0, 0.0, 0.0, 0.0, 0.0, 0.0, 0.0, 0.0, 0.0, 0.0, 0.0, 0.0, 0.0, 0.0, 0.0, 0.0, 0.0, 0.0, 0.0, 0.0, 0.0, 0.0, 0.0, 0.0, 0.0, 0.0, 0.0, 0.0, 0.0, 0.0, 0.0, 0.0, 0.0, 0.0, 0.0, 0.0, 0.0, 0.0, 0.0, 0.0, 0.0, 0.0, 0.0, 0.0, 0.0, 0.0, 0.0, 0.0, 0.0, 0.0, 0.0, 0.0, 0.0, 0.0, 0.0, 0.0, 0.0, 0.0, 0.0, 0.0, 0.0, 0.0, 0.0, 0.0, 0.0, 0.0, 0.0, 0.0, 0.0, 0.0, 0.0, 0.0, 0.0, 0.0, 0.0, 0.0, 0.0, 0.0, 0.0, 0.0, 0.0, 0.0, 0.0, 0.0, 0.0, 0.0, 0.0, 0.0, 0.0, 0.0, 0.0, 0.0, 0.0, 0.0, 0.0, 0.0, 0.0, 0.0, 0.0, 0.0, 0.0, 0.0, 0.0, 0.0, 0.0, 0.0, 0.0, 0.0, 0.0, 0.0, 0.0, 0.0, 0.0, 0.0, 0.0, 0.0, 0.0, 0.0, 0.0, 0.0, 0.0, 0.0, 0.0, 0.0, 0.0, 0.0, 0.0, 0.0, 0.0, 0.0, 0.0, 0.0, 0.0, 0.0, 0.0, 0.0, 0.0, 0.0, 0.0, 0.0, 0.0, 0.0, 0.0, 0.0, 0.0, 0.0, 0.0, 0.0, 0.0, 0.0, 0.0, 0.0, 0.0, 0.0, 0.0, 0.0, 0.0, 0.0, 0.0, 0.0, 0.0, 0.0, 0.0, 0.0, 0.0, 0.0, 0.0, 0.0, 0.0, 0.0, 0.0, 0.0, 0.0, 0.0, 0.0, 0.0, 0.0, 0.0, 0.0, 0.0, 0.0, 0.0, 0.0, 0.0, 0.0, 0.0, 0.0, 0.0, 0.0, 0.0, 0.0, 0.0, 0.0, 0.0, 0.0, 0.0, 0.0, 0.0, 0.0, 0.0, 0.0, 0.0, 0.0, 0.0, 0.0, 0.0, 0.0, 0.0, 0.0, 0.0, 0.0, 0.0, 0.0, 0.0, 0.0, 0.0, 0.0, 0.0, 0.0, 0.0, 0.0, 0.0, 0.0, 0.0, 0.0, 0.0, 0.0, 0.0, 0.0, 0.0, 0.0, 0.0, 0.0, 0.0, 0.0, 0.0, 0.0, 0.0, 0.0, 0.0, 0.0, 0.0, 0.0, 0.0, 0.0, 0.0, 0.0, 0.0, 0.0, 0.0, 0.0, 0.0, 0.0, 0.0, 0.0, 0.0, 0.0, 0.0, 0.0, 0.0, 0.0, 0.0, 0.0, 0.0, 0.0, 0.0, 0.0, 0.0, 0.0, 0.0, 0.0, 0.0, 0.0, 0.0, 0.0, 0.0, 0.0, 0.0, 0.0, 0.0, 0.0, 0.0, 0.0, 0.0, 0.0, 0.0, 0.0, 0.0, 0.0, 0.0, 0.0, 0.0, 0.0, 0.0, 0.0, 0.0, 0.0, 0.0, 0.0, 0.0, 0.0, 0.0, 0.0, 0.0, 0.0, 0.0, 0.0, 0.0, 0.0, 0.0, 0.0, 0.0, 0.0, 0.0, 0.0, 0.0, 0.0, 0.0, 0.0, 0.0, 0.0, 0.0, 0.0, 0.0, 0.0, 0.0, 0.0, 0.0, 0.0, 0.0, 0.0, 0.0, 0.0, 0.0, 0.0, 0.0, 0.0, 0.0, 0.0, 0.0, 0.0, 0.0, 0.0])
me_circle_018.materials.append(mat_material_001)
me_circle_018.update()

# ---- objects
ob_kusok15 = bpy.data.objects.new('kusok15', me_circle_009)
ob_kusok14 = bpy.data.objects.new('kusok14', me_circle_010)
ob_kusok13 = bpy.data.objects.new('kusok13', me_circle_011)
ob_kusok12 = bpy.data.objects.new('kusok12', me_circle_012)
ob_kusok11 = bpy.data.objects.new('kusok11', me_circle_013)
ob_kusok10 = bpy.data.objects.new('kusok10', me_circle_014)
ob_kusok9 = bpy.data.objects.new('kusok9', me_circle_015)
ob_kusok8 = bpy.data.objects.new('kusok8', me_circle_016)
ob_kusok7 = bpy.data.objects.new('kusok7', me_circle_017)
ob_kusok6 = bpy.data.objects.new('kusok6', me_circle_018)

# ---- transforms, parenting, visibility, modifiers, constraints
ob_kusok15.location = (0.07528, 0.5922, 0.003384)
ob_kusok15.rotation_euler = (1.571, -0.0, 0.0)
ob_kusok15.scale = (0.1367, 0.1367, 0.1367)
ob_kusok14.location = (0.07528, 0.5922, 0.003384)
ob_kusok14.rotation_euler = (1.571, -0.0, 0.0)
ob_kusok14.scale = (0.1367, 0.1367, 0.1367)
ob_kusok13.location = (0.07528, 0.5537, -0.1306)
ob_kusok13.rotation_euler = (1.924, 7.675e-17, 1.369e-17)
ob_kusok13.scale = (0.1367, 0.1367, 0.1367)
ob_kusok12.location = (0.07528, 0.5537, -0.1306)
ob_kusok12.rotation_euler = (1.924, 7.675e-17, 1.369e-17)
ob_kusok12.scale = (0.1367, 0.1367, 0.1367)
ob_kusok11.location = (0.07528, 0.5111, -0.04938)
ob_kusok11.rotation_euler = (1.804, 0.02862, 0.03036)
ob_kusok11.scale = (0.1367, 0.1367, 0.1367)
ob_kusok10.location = (0.07528, 0.5111, -0.04938)
ob_kusok10.rotation_euler = (1.804, 0.02862, 0.03036)
ob_kusok10.scale = (0.1367, 0.1367, 0.1367)
ob_kusok9.location = (0.07528, 0.4791, -0.1047)
ob_kusok9.rotation_euler = (2.169, 1.25e-16, 3.851e-17)
ob_kusok9.scale = (0.1367, 0.1367, 0.1367)
ob_kusok8.location = (0.07528, 0.4791, -0.1047)
ob_kusok8.rotation_euler = (2.169, 1.25e-16, 3.851e-17)
ob_kusok8.scale = (0.1367, 0.1367, 0.1367)
ob_kusok7.location = (0.07528, 0.4134, -0.1281)
ob_kusok7.rotation_euler = (2.729, 2.034e-16, 1.33e-16)
ob_kusok7.scale = (0.1367, 0.1367, 0.1367)
ob_kusok6.location = (0.07528, 0.4134, -0.1281)
ob_kusok6.rotation_euler = (2.729, 2.034e-16, 1.33e-16)
ob_kusok6.scale = (0.1367, 0.1367, 0.1367)

# ---- collection membership
col_collection.objects.link(ob_kusok15)
col_collection.objects.link(ob_kusok14)
col_collection.objects.link(ob_kusok13)
col_collection.objects.link(ob_kusok12)
col_collection.objects.link(ob_kusok11)
col_collection.objects.link(ob_kusok10)
col_collection.objects.link(ob_kusok9)
col_collection.objects.link(ob_kusok8)
col_collection.objects.link(ob_kusok7)
col_collection.objects.link(ob_kusok6)

# ---- scene / render settings (as saved in the file)
scene.frame_start = 1; scene.frame_end = 250; scene.frame_set(1)
scene.render.engine = 'BLENDER_EEVEE_NEXT'
scene.cycles.sampling_pattern = 'TABULATED_SOBOL'
scene.cycles.use_light_tree = False
scene.view_settings.view_transform = 'Filmic'
bpy.context.view_layer.update()

# ---- added for rendering (the .blend has no active camera and no usable light): camera, sun
cam_auto = bpy.data.cameras.new('AutoCamera')
cam_auto.lens = 50.0
cam_auto.sensor_width = 36.0
cam_auto.clip_end = 1000.0
ob_auto_camera = bpy.data.objects.new('AutoCamera', cam_auto)
scene.collection.objects.link(ob_auto_camera)
ob_auto_camera.location = (1.03143, -0.409765, 0.7898)
ob_auto_camera.rotation_euler = (1.09748, -7.21219e-08, 0.694738)
scene.camera = ob_auto_camera
light_auto_sun = bpy.data.lights.new('AutoSun', 'SUN')
light_auto_sun.energy = 3.0
light_auto_sun.angle = 0.0523599
ob_auto_sun = bpy.data.objects.new('AutoSun', light_auto_sun)
scene.collection.objects.link(ob_auto_sun)
ob_auto_sun.rotation_euler = (0.872665, 0.174533, 0.523599)
bpy.context.view_layer.update()
